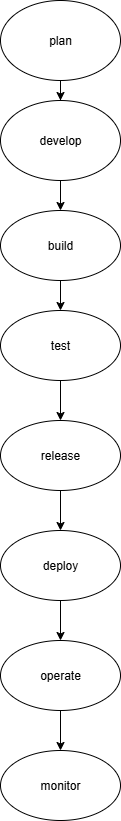

The diagram above was exported from draw.io. Its source (the exported page's mxGraphModel, read from the mxfile embedded in the PNG):
<mxGraphModel dx="786" dy="451" grid="1" gridSize="10" guides="1" tooltips="1" connect="1" arrows="1" fold="1" page="1" pageScale="1" pageWidth="827" pageHeight="1169" math="0" shadow="0">
  <root>
    <mxCell id="0" />
    <mxCell id="1" parent="0" />
    <mxCell id="aY1YEv1Kan2t5QqA2_Ic-3" value="" style="edgeStyle=orthogonalEdgeStyle;rounded=0;orthogonalLoop=1;jettySize=auto;html=1;" parent="1" source="aY1YEv1Kan2t5QqA2_Ic-1" target="aY1YEv1Kan2t5QqA2_Ic-2" edge="1">
      <mxGeometry relative="1" as="geometry" />
    </mxCell>
    <mxCell id="aY1YEv1Kan2t5QqA2_Ic-1" value="plan" style="ellipse;whiteSpace=wrap;html=1;" parent="1" vertex="1">
      <mxGeometry x="330" y="10" width="120" height="80" as="geometry" />
    </mxCell>
    <mxCell id="aY1YEv1Kan2t5QqA2_Ic-5" value="" style="edgeStyle=orthogonalEdgeStyle;rounded=0;orthogonalLoop=1;jettySize=auto;html=1;" parent="1" source="aY1YEv1Kan2t5QqA2_Ic-2" target="aY1YEv1Kan2t5QqA2_Ic-4" edge="1">
      <mxGeometry relative="1" as="geometry" />
    </mxCell>
    <mxCell id="aY1YEv1Kan2t5QqA2_Ic-2" value="develop" style="ellipse;whiteSpace=wrap;html=1;" parent="1" vertex="1">
      <mxGeometry x="330" y="110" width="120" height="80" as="geometry" />
    </mxCell>
    <mxCell id="aY1YEv1Kan2t5QqA2_Ic-7" value="" style="edgeStyle=orthogonalEdgeStyle;rounded=0;orthogonalLoop=1;jettySize=auto;html=1;" parent="1" source="aY1YEv1Kan2t5QqA2_Ic-4" target="aY1YEv1Kan2t5QqA2_Ic-6" edge="1">
      <mxGeometry relative="1" as="geometry" />
    </mxCell>
    <mxCell id="aY1YEv1Kan2t5QqA2_Ic-4" value="build" style="ellipse;whiteSpace=wrap;html=1;" parent="1" vertex="1">
      <mxGeometry x="330" y="220" width="120" height="70" as="geometry" />
    </mxCell>
    <mxCell id="aY1YEv1Kan2t5QqA2_Ic-13" value="" style="edgeStyle=orthogonalEdgeStyle;rounded=0;orthogonalLoop=1;jettySize=auto;html=1;" parent="1" source="aY1YEv1Kan2t5QqA2_Ic-6" target="aY1YEv1Kan2t5QqA2_Ic-12" edge="1">
      <mxGeometry relative="1" as="geometry" />
    </mxCell>
    <mxCell id="aY1YEv1Kan2t5QqA2_Ic-6" value="test" style="ellipse;whiteSpace=wrap;html=1;" parent="1" vertex="1">
      <mxGeometry x="330" y="320" width="120" height="70" as="geometry" />
    </mxCell>
    <mxCell id="aY1YEv1Kan2t5QqA2_Ic-15" value="" style="edgeStyle=orthogonalEdgeStyle;rounded=0;orthogonalLoop=1;jettySize=auto;html=1;" parent="1" source="aY1YEv1Kan2t5QqA2_Ic-12" target="aY1YEv1Kan2t5QqA2_Ic-14" edge="1">
      <mxGeometry relative="1" as="geometry" />
    </mxCell>
    <mxCell id="aY1YEv1Kan2t5QqA2_Ic-12" value="release" style="ellipse;whiteSpace=wrap;html=1;" parent="1" vertex="1">
      <mxGeometry x="330" y="430" width="120" height="70" as="geometry" />
    </mxCell>
    <mxCell id="aY1YEv1Kan2t5QqA2_Ic-17" value="" style="edgeStyle=orthogonalEdgeStyle;rounded=0;orthogonalLoop=1;jettySize=auto;html=1;" parent="1" source="aY1YEv1Kan2t5QqA2_Ic-14" target="aY1YEv1Kan2t5QqA2_Ic-16" edge="1">
      <mxGeometry relative="1" as="geometry" />
    </mxCell>
    <mxCell id="aY1YEv1Kan2t5QqA2_Ic-14" value="deploy" style="ellipse;whiteSpace=wrap;html=1;" parent="1" vertex="1">
      <mxGeometry x="330" y="540" width="120" height="70" as="geometry" />
    </mxCell>
    <mxCell id="aY1YEv1Kan2t5QqA2_Ic-19" value="" style="edgeStyle=orthogonalEdgeStyle;rounded=0;orthogonalLoop=1;jettySize=auto;html=1;" parent="1" source="aY1YEv1Kan2t5QqA2_Ic-16" target="aY1YEv1Kan2t5QqA2_Ic-18" edge="1">
      <mxGeometry relative="1" as="geometry" />
    </mxCell>
    <mxCell id="aY1YEv1Kan2t5QqA2_Ic-16" value="operate" style="ellipse;whiteSpace=wrap;html=1;" parent="1" vertex="1">
      <mxGeometry x="330" y="650" width="120" height="70" as="geometry" />
    </mxCell>
    <mxCell id="aY1YEv1Kan2t5QqA2_Ic-18" value="monitor" style="ellipse;whiteSpace=wrap;html=1;" parent="1" vertex="1">
      <mxGeometry x="330" y="760" width="120" height="70" as="geometry" />
    </mxCell>
  </root>
</mxGraphModel>